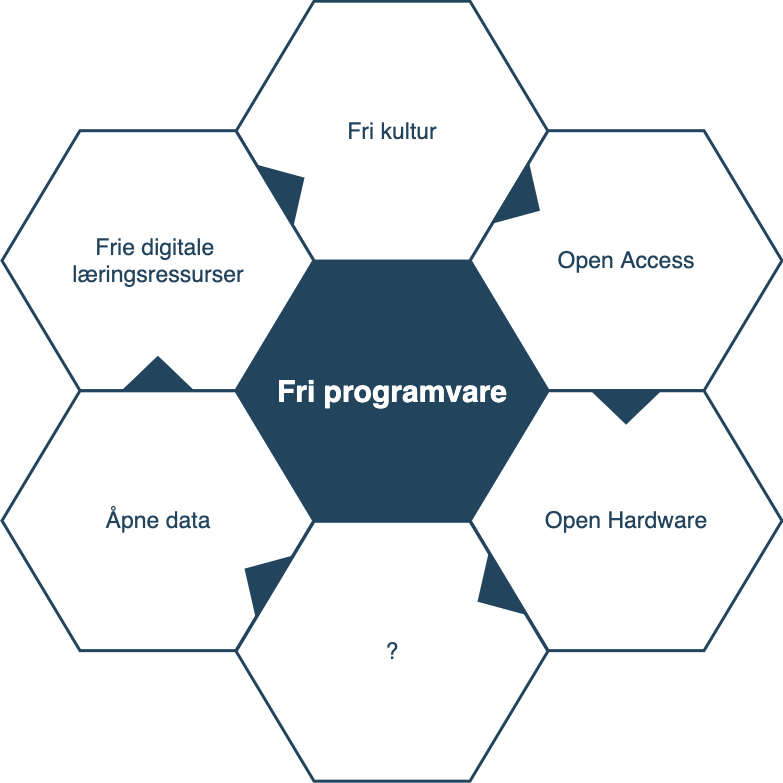

The diagram above was exported from draw.io. Its source (the exported page's mxGraphModel, read from the mxfile embedded in the PNG):
<mxGraphModel dx="1022" dy="-1767" grid="1" gridSize="10" guides="1" tooltips="1" connect="1" arrows="1" fold="1" page="1" pageScale="1" pageWidth="1169" pageHeight="827" background="#ffffff" math="0" shadow="0">
  <root>
    <mxCell id="0" />
    <mxCell id="1" parent="0" />
    <mxCell id="644" value="&lt;font color=&quot;#ffffff&quot;&gt;&lt;span style=&quot;font-size: 30px&quot;&gt;&lt;b&gt;Fri programvare&lt;/b&gt;&lt;/span&gt;&lt;/font&gt;" style="shape=hexagon;perimeter=hexagonPerimeter2;whiteSpace=wrap;html=1;shadow=0;labelBackgroundColor=none;strokeColor=#23445D;fillColor=#23445D;gradientColor=none;fontFamily=Helvetica;fontSize=23;fontColor=#23445d;align=center;strokeWidth=3;" parent="1" vertex="1">
      <mxGeometry x="428.57894736842115" y="2764.7982456140344" width="311.84210526315786" height="259.86842105263156" as="geometry" />
    </mxCell>
    <mxCell id="645" value="" style="triangle;whiteSpace=wrap;html=1;shadow=0;labelBackgroundColor=none;strokeColor=none;fillColor=#FFFFFF;fontFamily=Helvetica;fontSize=17;fontColor=#23445d;align=center;rotation=90;gradientColor=none;flipV=1;flipH=1;opacity=20;" parent="1" vertex="1">
      <mxGeometry x="309.5" y="2782.6666666666665" width="72" height="152" as="geometry" />
    </mxCell>
    <mxCell id="646" value="&lt;font style=&quot;font-size: 23px&quot;&gt;Fri kultur&lt;/font&gt;" style="shape=hexagon;perimeter=hexagonPerimeter2;whiteSpace=wrap;html=1;shadow=0;labelBackgroundColor=none;strokeColor=#23445D;fillColor=#ffffff;gradientColor=none;fontFamily=Helvetica;fontSize=23;fontColor=#23445D;align=center;strokeWidth=3;" parent="1" vertex="1">
      <mxGeometry x="428.57894736842115" y="2504.6666666666665" width="311.84210526315786" height="259.86842105263156" as="geometry" />
    </mxCell>
    <mxCell id="647" value="&lt;font style=&quot;font-size: 23px&quot;&gt;Open Access&lt;/font&gt;" style="shape=hexagon;perimeter=hexagonPerimeter2;whiteSpace=wrap;html=1;shadow=0;labelBackgroundColor=none;strokeColor=#23445D;fillColor=#FFFFFF;gradientColor=none;fontFamily=Helvetica;fontSize=23;fontColor=#23445d;align=center;strokeWidth=3;" parent="1" vertex="1">
      <mxGeometry x="662.6578947368422" y="2634.1995614035086" width="311.84210526315786" height="259.86842105263156" as="geometry" />
    </mxCell>
    <mxCell id="648" value="&lt;font style=&quot;font-size: 23px&quot;&gt;Open Hardware&lt;/font&gt;" style="shape=hexagon;perimeter=hexagonPerimeter2;whiteSpace=wrap;html=1;shadow=0;labelBackgroundColor=none;strokeColor=#23445D;fillColor=#FFFFFF;gradientColor=none;fontFamily=Helvetica;fontSize=23;fontColor=#23445d;align=center;strokeWidth=3;" parent="1" vertex="1">
      <mxGeometry x="662.6578947368422" y="2894.2653508771928" width="311.84210526315786" height="259.86842105263156" as="geometry" />
    </mxCell>
    <mxCell id="649" value="?" style="shape=hexagon;perimeter=hexagonPerimeter2;whiteSpace=wrap;html=1;shadow=0;labelBackgroundColor=none;strokeColor=#23445D;fillColor=#FFFFFF;gradientColor=none;fontFamily=Helvetica;fontSize=23;fontColor=#23445d;align=center;strokeWidth=3;" parent="1" vertex="1">
      <mxGeometry x="428.57894736842115" y="3024.7982456140344" width="311.84210526315786" height="259.86842105263156" as="geometry" />
    </mxCell>
    <mxCell id="650" value="&lt;font style=&quot;font-size: 23px&quot;&gt;Åpne data&lt;/font&gt;" style="shape=hexagon;perimeter=hexagonPerimeter2;whiteSpace=wrap;html=1;shadow=0;labelBackgroundColor=none;strokeColor=#23445D;fillColor=#FFFFFF;gradientColor=none;fontFamily=Helvetica;fontSize=23;fontColor=#23445d;align=center;strokeWidth=3;" parent="1" vertex="1">
      <mxGeometry x="194.5" y="2894.2653508771928" width="311.84210526315786" height="259.86842105263156" as="geometry" />
    </mxCell>
    <mxCell id="651" value="&lt;font style=&quot;font-size: 23px&quot;&gt;Frie digitale&amp;nbsp;&lt;br&gt;læringsressurser&lt;br&gt;&lt;/font&gt;" style="shape=hexagon;perimeter=hexagonPerimeter2;whiteSpace=wrap;html=1;shadow=0;labelBackgroundColor=none;strokeColor=#23445D;fillColor=#ffffff;gradientColor=none;fontFamily=Helvetica;fontSize=23;fontColor=#23445D;align=center;strokeWidth=3;" parent="1" vertex="1">
      <mxGeometry x="194.5000000000001" y="2634.1995614035086" width="311.84210526315786" height="259.86842105263156" as="geometry" />
    </mxCell>
    <mxCell id="652" value="" style="triangle;whiteSpace=wrap;html=1;shadow=0;labelBackgroundColor=none;strokeColor=none;fillColor=#23445D;fontFamily=Helvetica;fontSize=17;fontColor=#23445d;align=center;rotation=31;gradientColor=none;strokeWidth=3;" parent="1" vertex="1">
      <mxGeometry x="700" y="2668.6666666666665" width="35" height="73" as="geometry" />
    </mxCell>
    <mxCell id="653" value="" style="triangle;whiteSpace=wrap;html=1;shadow=0;labelBackgroundColor=none;strokeColor=none;fillColor=#23445D;fontFamily=Helvetica;fontSize=17;fontColor=#23445d;align=center;rotation=31;gradientColor=none;flipH=1;strokeWidth=3;" parent="1" vertex="1">
      <mxGeometry x="434.5" y="3044.666666666666" width="35" height="73" as="geometry" />
    </mxCell>
    <mxCell id="654" value="" style="triangle;whiteSpace=wrap;html=1;shadow=0;labelBackgroundColor=none;strokeColor=none;fillColor=#23445D;fontFamily=Helvetica;fontSize=17;fontColor=#23445d;align=center;rotation=329;gradientColor=none;strokeWidth=3;" parent="1" vertex="1">
      <mxGeometry x="464.5" y="2653.6666666666665" width="35" height="73" as="geometry" />
    </mxCell>
    <mxCell id="655" value="" style="triangle;whiteSpace=wrap;html=1;shadow=0;labelBackgroundColor=none;strokeColor=none;fillColor=#23445D;fontFamily=Helvetica;fontSize=17;fontColor=#23445d;align=center;rotation=329;gradientColor=none;flipH=1;strokeWidth=3;" parent="1" vertex="1">
      <mxGeometry x="667.5" y="3059.666666666666" width="35" height="73" as="geometry" />
    </mxCell>
    <mxCell id="656" value="" style="triangle;whiteSpace=wrap;html=1;shadow=0;labelBackgroundColor=none;strokeColor=none;fillColor=#23445D;fontFamily=Helvetica;fontSize=17;fontColor=#23445d;align=center;rotation=90;gradientColor=none;strokeWidth=3;" parent="1" vertex="1">
      <mxGeometry x="801.078947368421" y="2874.1666666666665" width="35" height="73" as="geometry" />
    </mxCell>
    <mxCell id="657" value="" style="triangle;whiteSpace=wrap;html=1;shadow=0;labelBackgroundColor=none;strokeColor=none;fillColor=#23445D;fontFamily=Helvetica;fontSize=17;fontColor=#23445d;align=center;rotation=90;gradientColor=none;flipH=1;strokeWidth=3;" parent="1" vertex="1">
      <mxGeometry x="332.92105263157896" y="2840.1666666666665" width="35" height="73" as="geometry" />
    </mxCell>
  </root>
</mxGraphModel>